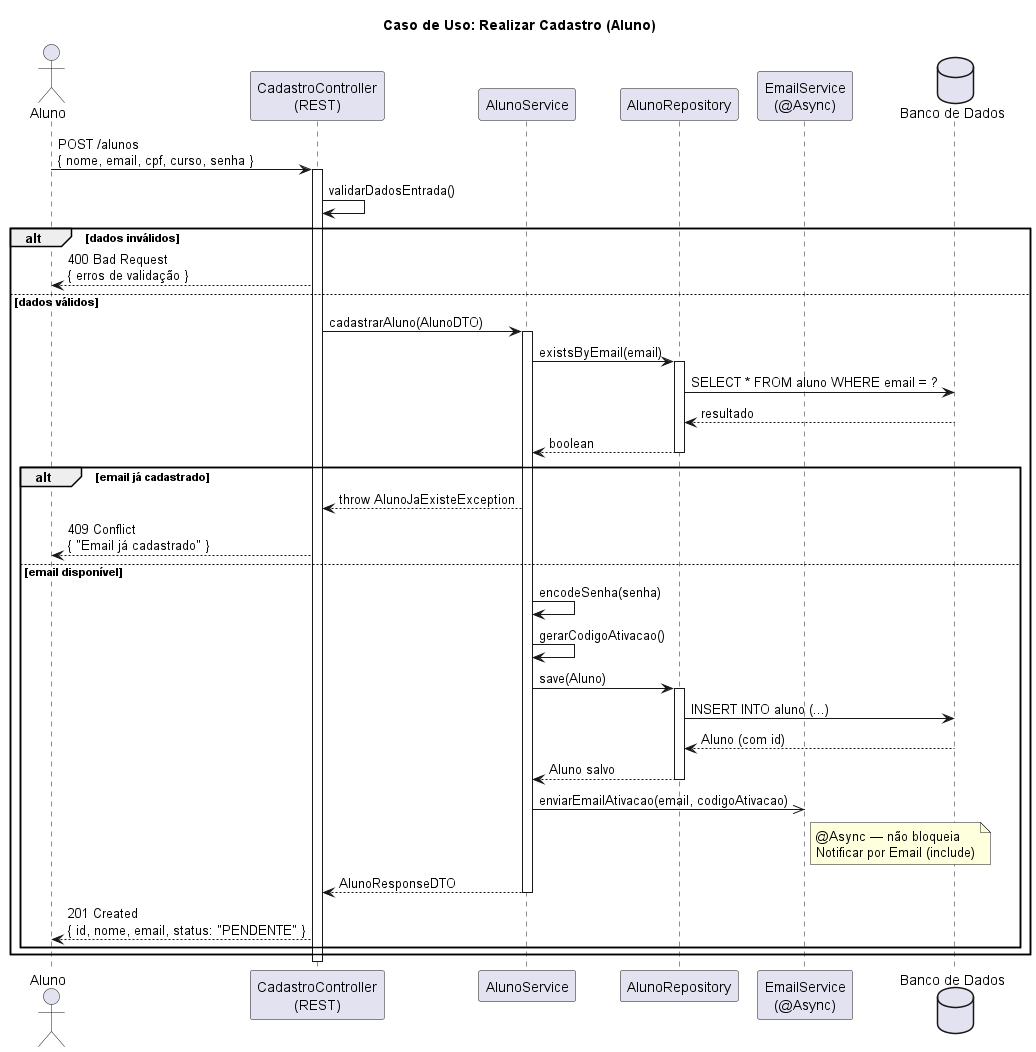

The diagram above was rendered by PlantUML. Its source (embedded in the PNG):
@startuml Cadastro_Aluno
title Caso de Uso: Realizar Cadastro (Aluno)

actor Aluno
participant "CadastroController\n(REST)" as Controller
participant "AlunoService" as Service
participant "AlunoRepository" as Repo
participant "EmailService\n(@Async)" as Email
database "Banco de Dados" as DB

Aluno -> Controller : POST /alunos\n{ nome, email, cpf, curso, senha }

activate Controller
Controller -> Controller : validarDadosEntrada()

alt dados inválidos
  Controller --> Aluno : 400 Bad Request\n{ erros de validação }
else dados válidos
  Controller -> Service : cadastrarAluno(AlunoDTO)
  activate Service

  Service -> Repo : existsByEmail(email)
  activate Repo
  Repo -> DB : SELECT * FROM aluno WHERE email = ?
  DB --> Repo : resultado
  Repo --> Service : boolean
  deactivate Repo

  alt email já cadastrado
    Service --> Controller : throw AlunoJaExisteException
    Controller --> Aluno : 409 Conflict\n{ "Email já cadastrado" }
  else email disponível
    Service -> Service : encodeSenha(senha)
    Service -> Service : gerarCodigoAtivacao()

    Service -> Repo : save(Aluno)
    activate Repo
    Repo -> DB : INSERT INTO aluno (...)
    DB --> Repo : Aluno (com id)
    Repo --> Service : Aluno salvo
    deactivate Repo

    Service ->> Email : enviarEmailAtivacao(email, codigoAtivacao)
    note right of Email : @Async — não bloqueia\nNotificar por Email (include)

    Service --> Controller : AlunoResponseDTO
    deactivate Service

    Controller --> Aluno : 201 Created\n{ id, nome, email, status: "PENDENTE" }
  end
end

deactivate Controller
@enduml